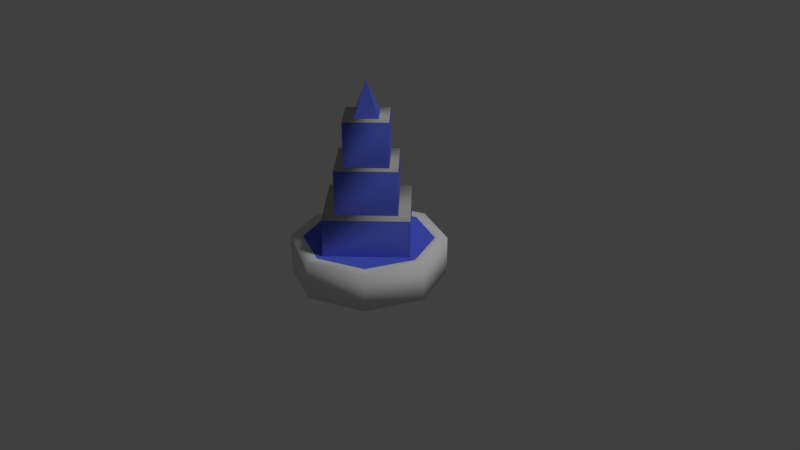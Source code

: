 # Source: fountain.blend  (saved by Blender 2.79.0; exported with 4.5.12 LTS)
import bpy
from mathutils import Matrix  # noqa: F401  (used for matrix-valued properties, if any)

bpy.ops.wm.read_factory_settings(use_empty=True)
scene = bpy.context.scene
scene.name = 'Scene'

# ---- collections
col_collection_1 = bpy.data.collections.new('Collection 1'); scene.collection.children.link(col_collection_1)

# ---- materials (node trees are filled in below, after node groups)
mat_main = bpy.data.materials.new('Main')
mat_main.alpha_threshold = 0.0
mat_main.use_transparent_shadow = False
mat_main.roughness = 0.5
mat_water = bpy.data.materials.new('Water')
mat_water.alpha_threshold = 0.0
mat_water.use_transparent_shadow = False
mat_water.diffuse_color = (0.1142, 0.1628, 0.8, 1.0)
mat_water.roughness = 0.5

# ---- material node trees

# ---- world
world_world = bpy.data.worlds.new('World'); scene.world = world_world
world_world.color = (0.05088, 0.05088, 0.05088)
world_world.use_sun_shadow = False
world_world.sun_shadow_jitter_overblur = 0.0
world_world.cycles.sampling_method = 'MANUAL'

# ---- cameras
cam_camera = bpy.data.cameras.new('Camera')
cam_camera.clip_end = 100.0
cam_camera.lens = 35.0
cam_camera.sensor_width = 32.0
cam_camera.sensor_height = 18.0
cam_camera.ortho_scale = 7.314
cam_camera.dof.focus_distance = 0.0
cam_camera.dof.aperture_fstop = 128.0

# ---- lights
light_lamp = bpy.data.lights.new('Lamp', 'SUN')
light_lamp.transmission_factor = 0.0
light_lamp.cutoff_distance = 30.0
light_lamp.angle = 0.1993
light_lamp.energy = 1.0
light_lamp.shadow_buffer_clip_start = 1.001
light_lamp.shadow_soft_size = 0.1
light_lamp.shadow_cascade_max_distance = 1000.0

# ---- meshes
me_cylinder = bpy.data.meshes.new('Cylinder')
me_cylinder.from_pydata([(0.0, 1.0, -0.2451), (0.0, 0.8417, 0.2451), (0.7071, 0.7071, -0.2451), (0.5952, 0.5952, 0.2451), (1.0, -4.371e-08, -0.2451), (0.8417, -4.371e-08, 0.2451), (0.7071, -0.7071, -0.2451), (0.5952, -0.5952, 0.2451), (-8.742e-08, -1.0, -0.2451), (-7.466e-08, -0.8417, 0.2451), (-0.7071, -0.7071, -0.2451), (-0.5952, -0.5952, 0.2451), (-1.0, 1.192e-08, -0.2451), (-0.8417, 1.192e-08, 0.2451), (-0.7071, 0.7071, -0.2451), (-0.5952, 0.5952, 0.2451), (0.7071, 0.7071, 0.2451), (0.0, 1.0, 0.2451), (1.0, -4.371e-08, 0.2451), (0.7071, -0.7071, 0.2451), (-8.742e-08, -1.0, 0.2451), (-0.7071, -0.7071, 0.2451), (-1.0, 1.192e-08, 0.2451), (-0.7071, 0.7071, 0.2451), (-2.533e-08, 0.1499, 0.1986), (-2.533e-08, 0.1499, 1.678), (0.1499, -5.111e-09, 0.1986), (0.1499, -5.111e-09, 1.678), (-3.844e-08, -0.1499, 0.1986), (-3.844e-08, -0.1499, 1.678), (-0.1499, 3.231e-09, 0.1986), (-0.1499, 3.231e-09, 1.678), (0.3928, -1.494e-08, 1.88), (-1.377e-08, 0.3928, 1.88), (-4.811e-08, -0.3928, 1.88), (-0.3928, 6.914e-09, 1.88), (-2.422e-08, 0.2089, 1.105), (0.2089, -7.831e-09, 1.105), (-4.247e-08, -0.2089, 1.105), (-0.2089, 3.789e-09, 1.105), (0.5472, -2.152e-08, 1.307), (-8.106e-09, 0.5472, 1.307), (-5.594e-08, -0.5472, 1.307), (-0.5472, 8.918e-09, 1.307), (-1.888e-08, 0.2894, 0.5287), (0.2894, -8.523e-09, 0.5287), (-4.418e-08, -0.2894, 0.5287), (-0.2894, 7.578e-09, 0.5287), (0.7581, -2.75e-08, 0.7304), (3.438e-09, 0.7581, 0.7304), (-6.284e-08, -0.7581, 0.7304), (-0.7581, 1.469e-08, 0.7304), (0.5472, -2.152e-08, 0.7067), (-8.106e-09, 0.5472, 0.7067), (-5.594e-08, -0.5472, 0.7067), (-0.5472, 8.918e-09, 0.7067), (0.5472, -2.152e-08, 0.7067), (-8.106e-09, 0.5472, 0.7067), (-5.594e-08, -0.5472, 0.7067), (-0.5472, 8.918e-09, 0.7067), (0.3928, -1.494e-08, 1.28), (-1.377e-08, 0.3928, 1.28), (-4.811e-08, -0.3928, 1.28), (-0.3928, 6.914e-09, 1.28), (0.3928, -1.494e-08, 1.28), (-1.377e-08, 0.3928, 1.28), (-4.811e-08, -0.3928, 1.28), (-0.3928, 6.914e-09, 1.28), (0.7581, -2.75e-08, 0.2304), (3.438e-09, 0.7581, 0.2304), (-6.284e-08, -0.7581, 0.2304), (-0.7581, 1.469e-08, 0.2304), (0.7581, -2.75e-08, 0.2304), (3.438e-09, 0.7581, 0.2304), (-6.284e-08, -0.7581, 0.2304), (-0.7581, 1.469e-08, 0.2304), (-9.236e-09, 0.2252, 1.859), (0.2252, -1.723e-08, 1.859), (-2.892e-08, -0.2252, 1.859), (-0.2252, -4.703e-09, 1.859), (-9.236e-09, -7.389e-09, 2.31)], [], [(0, 17, 16, 2), (2, 16, 18, 4), (4, 18, 19, 6), (6, 19, 20, 8), (8, 20, 21, 10), (10, 21, 22, 12), (3, 1, 15, 13, 11, 9, 7, 5), (12, 22, 23, 14), (14, 23, 17, 0), (0, 2, 4, 6, 8, 10, 12, 14), (1, 3, 16, 17), (3, 5, 18, 16), (5, 7, 19, 18), (7, 9, 20, 19), (9, 11, 21, 20), (11, 13, 22, 21), (13, 15, 23, 22), (15, 1, 17, 23), (24, 25, 27, 26), (26, 27, 29, 28), (29, 27, 32, 34), (28, 29, 31, 30), (30, 31, 25, 24), (24, 26, 28, 30), (32, 33, 35, 34), (27, 25, 33, 32), (31, 29, 34, 35), (25, 31, 35, 33), (38, 37, 40, 42), (40, 41, 43, 42), (37, 36, 41, 40), (39, 38, 42, 43), (36, 39, 43, 41), (37, 38, 39, 36), (46, 45, 48, 50), (48, 49, 51, 50), (45, 44, 49, 48), (47, 46, 50, 51), (44, 47, 51, 49), (45, 46, 47, 44), (43, 55, 54, 42), (40, 52, 53, 41), (41, 57, 59, 43), (40, 42, 58, 56), (33, 61, 63, 35), (32, 34, 62, 60), (35, 67, 66, 34), (32, 64, 65, 33), (51, 71, 70, 50), (48, 68, 69, 49), (49, 73, 75, 51), (48, 50, 74, 72), (76, 80, 77), (77, 80, 78), (78, 80, 79), (79, 80, 76), (76, 77, 78, 79)])
me_cylinder.polygons.foreach_set('use_smooth', [1, 1, 1, 1, 1, 1, 1, 1, 1, 1, 1, 1, 1, 1, 1, 1, 1, 1, 1, 1, 1, 1, 1, 1, 1, 1, 1, 1, 1, 1, 1, 1, 1, 1, 1, 1, 1, 1, 1, 1, 1, 1, 1, 1, 1, 1, 1, 1, 1, 1, 1, 1, 0, 0, 0, 0, 0])
me_cylinder.polygons.foreach_set('material_index', [0, 0, 0, 0, 0, 0, 1, 0, 0, 0, 0, 0, 0, 0, 0, 0, 0, 0, 0, 0, 0, 0, 0, 0, 0, 0, 0, 0, 0, 0, 0, 0, 0, 0, 0, 0, 0, 0, 0, 0, 1, 1, 1, 1, 1, 1, 1, 1, 1, 1, 1, 1, 1, 1, 1, 1, 1])
_uv = me_cylinder.uv_layers.new(name='UVMap')
_uv.uv.foreach_set('vector', [1.0, 0.02336, 1.0, 0.2444, 0.875, 0.2444, 0.875, 0.02336, 0.875, 0.02336, 0.875, 0.2444, 0.75, 0.2444, 0.75, 0.02336, 0.75, 0.02336, 0.75, 0.2444, 0.625, 0.2444, 0.625, 0.02336, 0.625, 0.02336, 0.625, 0.2444, 0.5, 0.2444, 0.5, 0.02336, 0.5, 0.02336, 0.5, 0.2444, 0.375, 0.2444, 0.375, 0.02336, 0.375, 0.02336, 0.375, 0.2444, 0.25, 0.2444, 0.25, 0.02336, 0.875, 0.2444, 1.0, 0.2444, 1.125, 0.2444, 1.25, 0.2444, 0.375, 0.2444, 0.5, 0.2444, 0.625, 0.2444, 0.75, 0.2444, 0.25, 0.02336, 0.25, 0.2444, 0.125, 0.2444, 0.125, 0.02336, 0.125, 0.02336, 0.125, 0.2444, 0.0, 0.2444, 0.0, 0.02336, 1.0, 0.02336, 0.875, 0.02336, 0.75, 0.02336, 0.625, 0.02336, 0.5, 0.02336, 0.375, 0.02336, 1.25, 0.02336, 1.125, 0.02336, 1.0, 0.2444, 0.875, 0.2444, 0.875, 0.2444, 1.0, 0.2444, 0.875, 0.2444, 0.75, 0.2444, 0.75, 0.2444, 0.875, 0.2444, 0.75, 0.2444, 0.625, 0.2444, 0.625, 0.2444, 0.75, 0.2444, 0.625, 0.2444, 0.5, 0.2444, 0.5, 0.2444, 0.625, 0.2444, 0.5, 0.2444, 0.375, 0.2444, 0.375, 0.2444, 0.5, 0.2444, 0.375, 0.2444, 0.25, 0.2444, 0.25, 0.2444, 0.375, 0.2444, 0.25, 0.2444, 0.125, 0.2444, 0.125, 0.2444, 0.25, 0.2444, 0.125, 0.2444, 0.0, 0.2444, 0.0, 0.2444, 0.125, 0.2444, 1.0, 0.2234, 1.0, 0.8906, 0.75, 0.8906, 0.75, 0.2234, 0.75, 0.2234, 0.75, 0.8906, 0.5, 0.8906, 0.5, 0.2234, 0.5, 0.8906, 0.75, 0.8906, 0.75, 0.9815, 0.5, 0.9815, 0.5, 0.2234, 0.5, 0.8906, 0.25, 0.8906, 0.25, 0.2234, 1.25, 0.2234, 1.25, 0.8906, 1.0, 0.8906, 1.0, 0.2234, 1.0, 0.2234, 0.75, 0.2234, 0.5, 0.2234, 0.25, 0.2234, 0.75, 0.9815, 1.0, 0.9815, 1.25, 0.9815, 0.5, 0.9815, 0.75, 0.8906, 1.0, 0.8906, 1.0, 0.9815, 0.75, 0.9815, 0.25, 0.8906, 0.5, 0.8906, 0.5, 0.9815, 0.25, 0.9815, 1.0, 0.8906, 1.25, 0.8906, 1.25, 0.9815, 1.0, 0.9815, 0.5, 0.6321, 0.75, 0.6321, 0.75, 0.7231, 0.5, 0.7231, 0.75, 0.7231, 1.0, 0.7231, 0.25, 0.7231, 0.5, 0.7231, 0.75, 0.6321, 1.0, 0.6321, 1.0, 0.7231, 0.75, 0.7231, 0.25, 0.6321, 0.5, 0.6321, 0.5, 0.7231, 0.25, 0.7231, 1.0, 0.6321, 1.25, 0.6321, 1.25, 0.7231, 1.0, 0.7231, 0.75, 0.6321, 0.5, 0.6321, 1.25, 0.6321, 1.0, 0.6321, 0.5, 0.3723, 0.75, 0.3723, 0.75, 0.4632, 0.5, 0.4632, 0.75, 0.4632, 1.0, 0.4632, 0.25, 0.4632, 0.5, 0.4632, 0.75, 0.3723, 1.0, 0.3723, 1.0, 0.4632, 0.75, 0.4632, 0.25, 0.3723, 0.5, 0.3723, 0.5, 0.4632, 0.25, 0.4632, 0.0, 0.3723, 0.25, 0.3723, 0.25, 0.4632, 0.0, 0.4632, 0.75, 0.3723, 0.5, 0.3723, 0.25, 0.3723, 1.0, 0.3723, 0.25, 0.7231, 0.25, 0.4525, 0.5, 0.4525, 0.5, 0.7231, 0.75, 0.7231, 0.75, 0.4525, 1.0, 0.4525, 1.0, 0.7231, 0.0, 0.7231, 0.0, 0.4525, 0.25, 0.4525, 0.25, 0.7231, 0.75, 0.7231, 0.5, 0.7231, 0.5, 0.4525, 0.75, 0.4525, 1.0, 0.9815, 1.0, 0.711, 1.25, 0.711, 1.25, 0.9815, 0.75, 0.9815, 0.5, 0.9815, 0.5, 0.711, 0.75, 0.711, 0.25, 0.9815, 0.25, 0.711, 0.5, 0.711, 0.5, 0.9815, 0.75, 0.9815, 0.75, 0.711, 1.0, 0.711, 1.0, 0.9815, 0.25, 0.4632, 0.25, 0.2378, 0.5, 0.2378, 0.5, 0.4632, 0.75, 0.4632, 0.75, 0.2378, 1.0, 0.2378, 1.0, 0.4632, 0.0, 0.4632, 0.0, 0.2378, 0.25, 0.2378, 0.25, 0.4632, 0.75, 0.4632, 0.5, 0.4632, 0.5, 0.2378, 0.75, 0.2378, 0.6367, 0.7695, 0.5155, 0.9947, 0.3867, 0.7695, 0.3867, 0.7695, 0.5155, 0.9947, 0.1367, 0.7695, 0.1367, 0.7695, 0.5155, 0.9947, 0.8867, 0.7695, 0.8867, 0.7695, 0.5155, 0.9947, 0.6367, 0.7695, 0.6367, 0.7695, 0.3867, 0.7695, 0.1367, 0.7695, 0.8867, 0.7695])
me_cylinder.materials.append(mat_main)
me_cylinder.materials.append(mat_water)
me_cylinder.use_remesh_preserve_volume = False
me_cylinder.use_remesh_preserve_attributes = False
me_cylinder.use_mirror_vertex_groups = False
me_cylinder.update()

# ---- objects
ob_cylinder = bpy.data.objects.new('Cylinder', me_cylinder)
ob_lamp = bpy.data.objects.new('Lamp', light_lamp)
ob_camera = bpy.data.objects.new('Camera', cam_camera)

# ---- transforms, parenting, visibility, modifiers, constraints
ob_cylinder.location = (0.0, 0.0, 0.0)
ob_cylinder.lineart.crease_threshold = 0.0
ob_lamp.location = (4.076, 1.005, 5.904)
ob_lamp.rotation_euler = (0.6503, 0.05522, 1.866)
ob_lamp.lock_rotations_4d = False
ob_lamp.empty_display_type = 'ARROWS'
ob_lamp.color = (0.0, 0.0, 0.0, 0.0)
ob_lamp.lineart.crease_threshold = 0.0
ob_camera.location = (7.481, -6.508, 5.344)
ob_camera.rotation_euler = (1.109, 0.0, 0.8149)
ob_camera.lock_rotations_4d = False
ob_camera.empty_display_type = 'ARROWS'
ob_camera.color = (0.0, 0.0, 0.0, 0.0)
ob_camera.display_type = 'WIRE'
ob_camera.lineart.crease_threshold = 0.0

# ---- collection membership
col_collection_1.objects.link(ob_cylinder)
col_collection_1.objects.link(ob_lamp)
col_collection_1.objects.link(ob_camera)

# ---- scene / render settings (as saved in the file)
scene.camera = ob_camera
scene.frame_start = 1; scene.frame_end = 250; scene.frame_set(1)
scene.render.engine = 'BLENDER_EEVEE_NEXT'
scene.render.resolution_percentage = 50
scene.render.dither_intensity = 0.0
scene.cycles.use_denoising = False
scene.cycles.samples = 128
scene.cycles.sampling_pattern = 'TABULATED_SOBOL'
scene.cycles.use_adaptive_sampling = False
scene.cycles.use_light_tree = False
scene.cycles.blur_glossy = 0.0
scene.cycles.sample_clamp_indirect = 0.0
scene.view_settings.view_transform = 'Standard'
bpy.context.view_layer.update()
